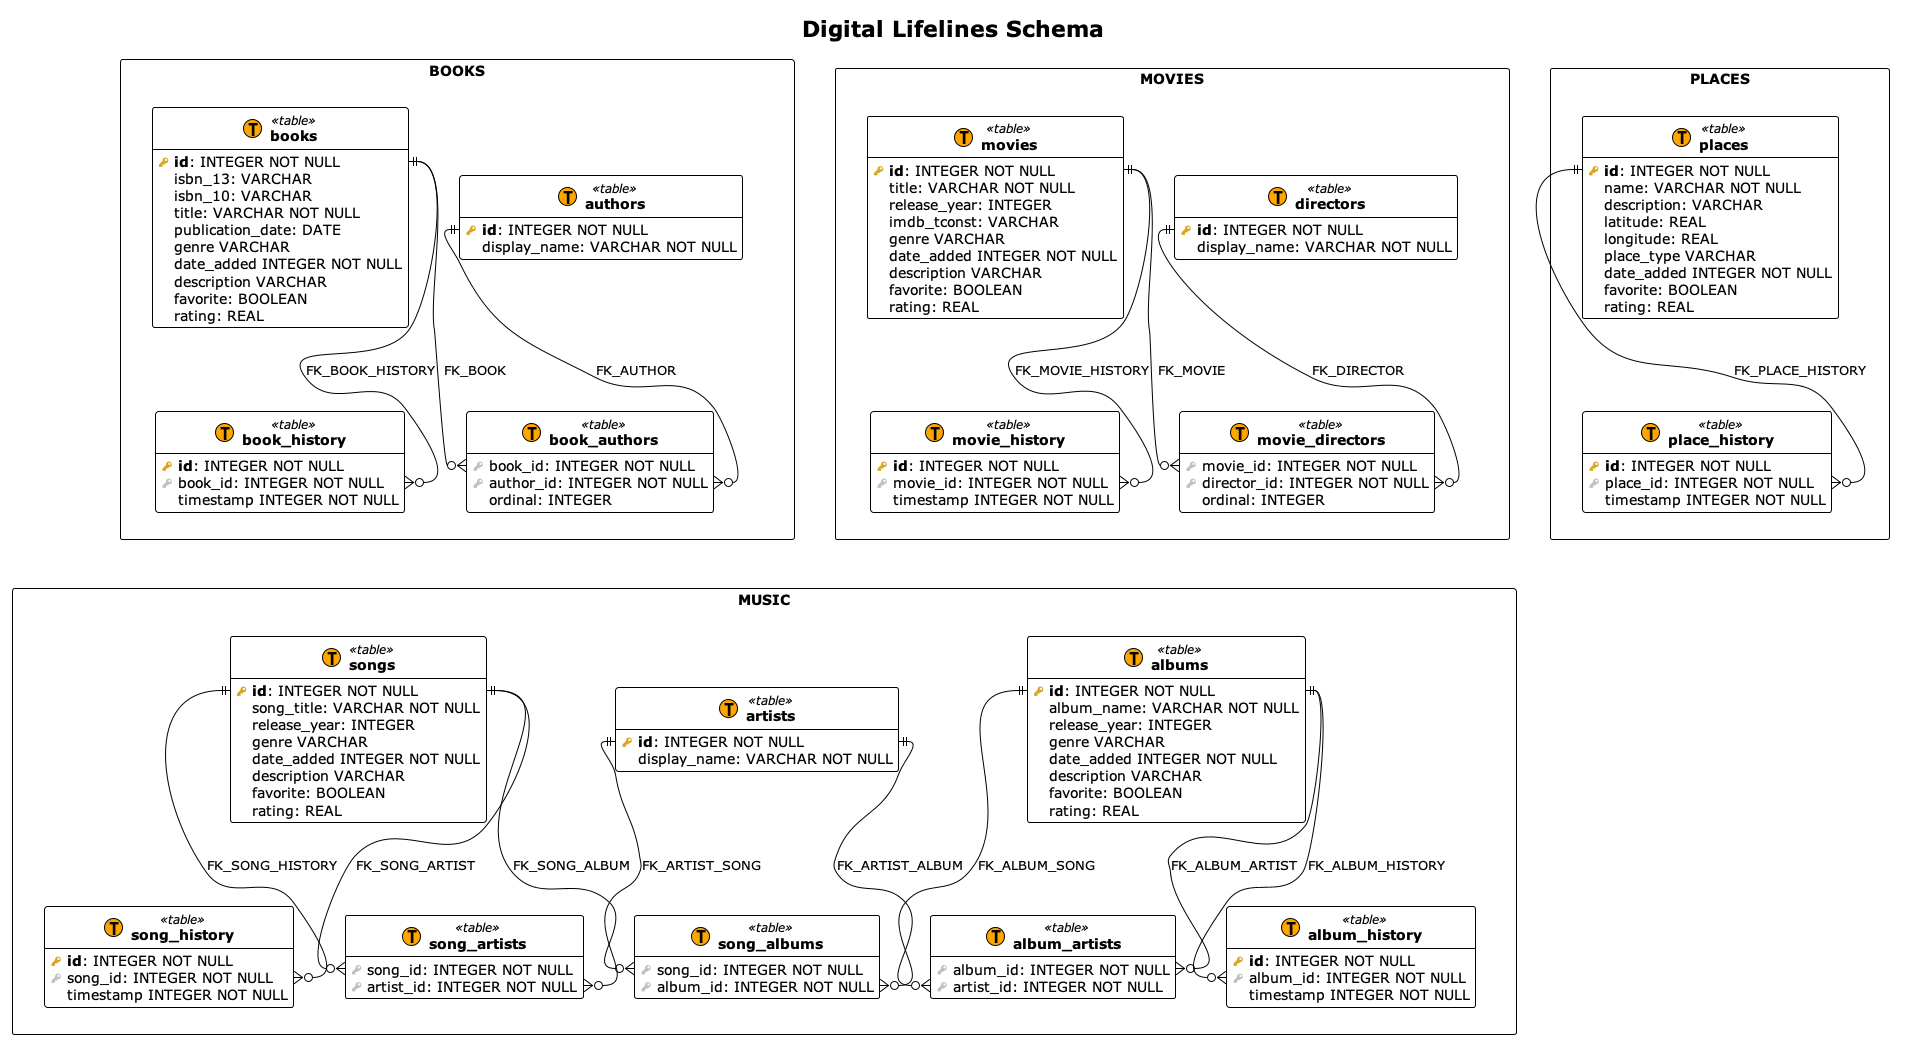

The diagram above was rendered by PlantUML. Its source (embedded in the PNG):
@startuml

' Database Schema for Digital Lifelines Project
' CS 550 Spring 2026 - Group 1
' 
' Meta-language / template for PlantUML copied from https://gist.github.com/sualeh/ea272410356527d3132809061e8ba5b4
'
' Design Notes:
'   * The experience tables are slimmed-down from a what fully fleshed out cataloging system would contain but have
'     enough information to differentiate similarly named/titled books, songs, etc.
'   * Each experience has its own "history" table to record the time of each experience. This enables a few types of
'     queries: first occurrence (date added), most recent occurrence, how many times, etc.
'   * Songs can have multiple artists and multiple albums. It is up to the user to enter as much data as they want
'   * Maintaining a history of albums is a "nice-to-have" feature but the database will support it
'   * Each experience has its own rating and favorite field. I didn't feel it was necessary to normalize them
'   * The "ordinal" field for the "book_authors" table was suggested by Copilot. It made sense for directors too

' Begin template

!theme plain
hide empty methods
top to bottom direction

!procedure $schema($name, $slug)
package "$name" as $slug <<Rectangle>>
!endprocedure

!procedure $table($name, $slug)
entity "<b>$name</b>" as $slug << (T, Orange) table >>
!endprocedure

!procedure $view($name, $slug)
entity "<b>$name</b>" as $slug << (V, Aquamarine) view >>
!endprocedure

!procedure $pk($name)
<color:#GoldenRod><&key></color> <b>$name</b>
!endprocedure

!procedure $fk($name)
<color:#Silver><&key></color> $name
!endprocedure

!procedure $column($name)
{field} <color:#White><&media-record></color> $name
!endprocedure

' End template

title "Digital Lifelines Schema"

$schema("BOOKS", "id_1") {

  $table("books", "id_1_1") {
    $pk("id"): INTEGER NOT NULL
    $column("isbn_13"): VARCHAR
    $column("isbn_10"): VARCHAR
    $column("title"): VARCHAR NOT NULL
    $column("publication_date"): DATE
    $column("genre") VARCHAR
    $column("date_added") INTEGER NOT NULL
    $column("description") VARCHAR
    $column("favorite"): BOOLEAN
    $column("rating"): REAL
  }

  $table("book_authors", "id_1_2") {
    $fk("book_id"): INTEGER NOT NULL
    $fk("author_id"): INTEGER NOT NULL
    ' order of authors if multiple on single book
    $column("ordinal"): INTEGER
  }

  $table("authors", "id_1_3") {
    $pk("id"): INTEGER NOT NULL
    $column("display_name"): VARCHAR NOT NULL
  }

  $table("book_history", "id_1_4") {
    $pk("id"): INTEGER NOT NULL
    $fk("book_id"): INTEGER NOT NULL
    $column("timestamp") INTEGER NOT NULL
  }
}

id_1.id_1_1::id  ||--o{ id_1.id_1_2::book_id : FK_BOOK
id_1.id_1_1::id  ||--o{ id_1.id_1_4::book_id : FK_BOOK_HISTORY
id_1.id_1_3::id  ||--o{ id_1.id_1_2::author_id : FK_AUTHOR

$schema("MOVIES", "id_2") {

  $table("movies", "id_2_1") {
    $pk("id"): INTEGER NOT NULL
    $column("title"): VARCHAR NOT NULL
    $column("release_year"): INTEGER
    ' ID to link to IMDB. Very optional
    $column("imdb_tconst"): VARCHAR
    $column("genre") VARCHAR
    $column("date_added") INTEGER NOT NULL
    $column("description") VARCHAR
    $column("favorite"): BOOLEAN
    $column("rating"): REAL
  }

  $table("movie_directors", "id_2_2") {
    $fk("movie_id"): INTEGER NOT NULL
    $fk("director_id"): INTEGER NOT NULL
    ' order of directors in the credits
    $column("ordinal"): INTEGER
  }

  $table("directors", "id_2_3") {
    $pk("id"): INTEGER NOT NULL
    $column("display_name"): VARCHAR NOT NULL
  }

  $table("movie_history", "id_2_4") {
    $pk("id"): INTEGER NOT NULL
    $fk("movie_id"): INTEGER NOT NULL
    $column("timestamp") INTEGER NOT NULL
  }
}

id_2.id_2_1::id  ||--o{ id_2.id_2_2::movie_id : FK_MOVIE
id_2.id_2_1::id  ||--o{ id_2.id_2_4::movie_id : FK_MOVIE_HISTORY
id_2.id_2_3::id  ||--o{ id_2.id_2_2::director_id : FK_DIRECTOR

$schema("MUSIC", "id_3") {

  $table("songs", "id_3_1") {
    $pk("id"): INTEGER NOT NULL
    $column("song_title"): VARCHAR NOT NULL
    $column("release_year"): INTEGER
    $column("genre") VARCHAR
    $column("date_added") INTEGER NOT NULL
    $column("description") VARCHAR
    $column("favorite"): BOOLEAN
    $column("rating"): REAL
  }

  $table("song_albums", "id_3_2") {
    $fk("song_id"): INTEGER NOT NULL
    $fk("album_id"): INTEGER NOT NULL
  }

  $table("albums", "id_3_3") {
    $pk("id"): INTEGER NOT NULL
    $column("album_name"): VARCHAR NOT NULL
    $column("release_year"): INTEGER
    $column("genre") VARCHAR
    $column("date_added") INTEGER NOT NULL
    $column("description") VARCHAR
    $column("favorite"): BOOLEAN
    $column("rating"): REAL
  }

  $table("album_artists", "id_3_4") {
    $fk("album_id"): INTEGER NOT NULL
    $fk("artist_id"): INTEGER NOT NULL
  }

  $table("song_artists", "id_3_5") {
    $fk("song_id"): INTEGER NOT NULL
    $fk("artist_id"): INTEGER NOT NULL
  }

  $table("artists", "id_3_6") {
    $pk("id"): INTEGER NOT NULL
    $column("display_name"): VARCHAR NOT NULL
  }

  $table("song_history", "id_3_7") {
    $pk("id"): INTEGER NOT NULL
    $fk("song_id"): INTEGER NOT NULL
    $column("timestamp") INTEGER NOT NULL
  }

  $table("album_history", "id_3_8") {
    $pk("id"): INTEGER NOT NULL
    $fk("album_id"): INTEGER NOT NULL
    $column("timestamp") INTEGER NOT NULL
  }
}

id_3.id_3_1::id  ||--o{ id_3.id_3_2::song_id : FK_SONG_ALBUM
id_3.id_3_1::id  ||--o{ id_3.id_3_5::song_id : FK_SONG_ARTIST
id_3.id_3_3::id  ||--o{ id_3.id_3_2::album_id : FK_ALBUM_SONG
id_3.id_3_3::id  ||--o{ id_3.id_3_4::album_id : FK_ALBUM_ARTIST
id_3.id_3_6::id  ||--o{ id_3.id_3_4::artist_id : FK_ARTIST_ALBUM
id_3.id_3_6::id  ||--o{ id_3.id_3_5::artist_id : FK_ARTIST_SONG
id_3.id_3_1::id  ||--o{ id_3.id_3_7::song_id : FK_SONG_HISTORY
id_3.id_3_3::id  ||--o{ id_3.id_3_8::album_id : FK_ALBUM_HISTORY

$schema("PLACES", "id_4") {

  $table("places", "id_4_1") {
    $pk("id"): INTEGER NOT NULL
    $column("name"): VARCHAR NOT NULL
    $column("description"): VARCHAR
    $column("latitude"): REAL
    $column("longitude"): REAL
    ' Describes the type of location like "amusement park" or "restaurant"
    $column("place_type") VARCHAR
    $column("date_added") INTEGER NOT NULL
    $column("favorite"): BOOLEAN
    $column("rating"): REAL
  }

  $table("place_history", "id_4_2") {
    $pk("id"): INTEGER NOT NULL
    $fk("place_id"): INTEGER NOT NULL
    $column("timestamp") INTEGER NOT NULL
  }
}

id_4.id_4_1::id  ||--o{ id_4.id_4_2::place_id : FK_PLACE_HISTORY

' Hidden arrows to make the layout a bit better
id_1 ---[hidden]> id_3
id_2 ---[hidden]> id_3
id_4 ---[hidden]> id_3

@enduml